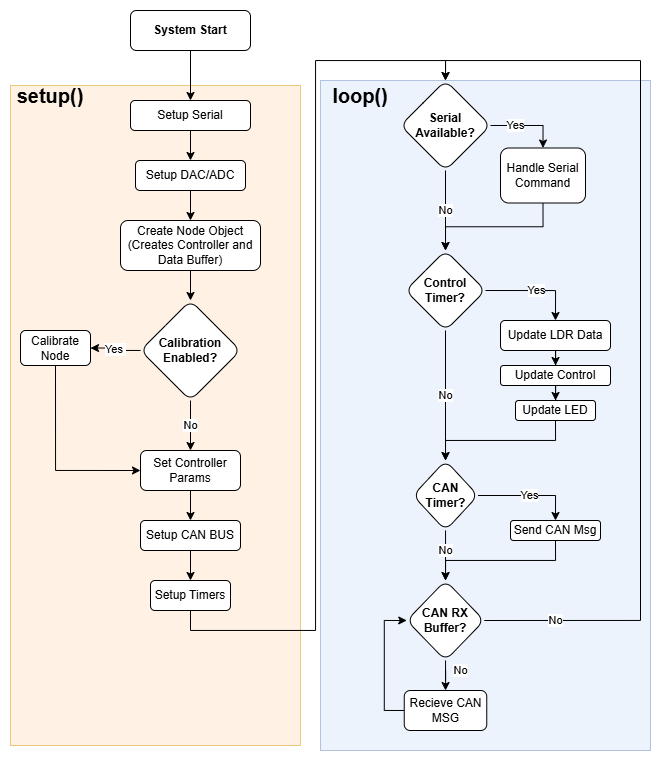

The diagram above was exported from draw.io. Its source (the exported page's mxGraphModel, read from the mxfile embedded in the PNG):
<mxGraphModel dx="1004" dy="587" grid="1" gridSize="10" guides="1" tooltips="1" connect="1" arrows="1" fold="1" page="1" pageScale="1" pageWidth="827" pageHeight="1169" math="0" shadow="0">
  <root>
    <mxCell id="WIyWlLk6GJQsqaUBKTNV-0" />
    <mxCell id="WIyWlLk6GJQsqaUBKTNV-1" parent="WIyWlLk6GJQsqaUBKTNV-0" />
    <mxCell id="E6BLyAjsgOntefzaR5vY-63" value="" style="rounded=0;whiteSpace=wrap;html=1;fillColor=#dae8fc;strokeColor=#6c8ebf;opacity=50;" vertex="1" parent="WIyWlLk6GJQsqaUBKTNV-1">
      <mxGeometry x="370" y="250" width="330" height="670" as="geometry" />
    </mxCell>
    <mxCell id="E6BLyAjsgOntefzaR5vY-62" value="" style="rounded=0;whiteSpace=wrap;html=1;fillColor=#ffe6cc;strokeColor=#d79b00;gradientColor=none;opacity=50;" vertex="1" parent="WIyWlLk6GJQsqaUBKTNV-1">
      <mxGeometry x="60" y="255" width="290" height="660" as="geometry" />
    </mxCell>
    <mxCell id="E6BLyAjsgOntefzaR5vY-1" value="" style="edgeStyle=orthogonalEdgeStyle;rounded=0;orthogonalLoop=1;jettySize=auto;html=1;" edge="1" parent="WIyWlLk6GJQsqaUBKTNV-1" source="WIyWlLk6GJQsqaUBKTNV-3" target="E6BLyAjsgOntefzaR5vY-0">
      <mxGeometry relative="1" as="geometry" />
    </mxCell>
    <mxCell id="WIyWlLk6GJQsqaUBKTNV-3" value="&lt;b&gt;System Start&lt;/b&gt;" style="rounded=1;whiteSpace=wrap;html=1;fontSize=12;glass=0;strokeWidth=1;shadow=0;" parent="WIyWlLk6GJQsqaUBKTNV-1" vertex="1">
      <mxGeometry x="180" y="180" width="120" height="40" as="geometry" />
    </mxCell>
    <mxCell id="E6BLyAjsgOntefzaR5vY-8" value="" style="edgeStyle=orthogonalEdgeStyle;rounded=0;orthogonalLoop=1;jettySize=auto;html=1;" edge="1" parent="WIyWlLk6GJQsqaUBKTNV-1" source="E6BLyAjsgOntefzaR5vY-0" target="E6BLyAjsgOntefzaR5vY-7">
      <mxGeometry relative="1" as="geometry" />
    </mxCell>
    <mxCell id="E6BLyAjsgOntefzaR5vY-0" value="Setup Serial" style="rounded=1;whiteSpace=wrap;html=1;fontSize=12;glass=0;strokeWidth=1;shadow=0;" vertex="1" parent="WIyWlLk6GJQsqaUBKTNV-1">
      <mxGeometry x="180" y="270" width="120" height="30" as="geometry" />
    </mxCell>
    <mxCell id="E6BLyAjsgOntefzaR5vY-10" value="" style="edgeStyle=orthogonalEdgeStyle;rounded=0;orthogonalLoop=1;jettySize=auto;html=1;" edge="1" parent="WIyWlLk6GJQsqaUBKTNV-1" source="E6BLyAjsgOntefzaR5vY-7" target="E6BLyAjsgOntefzaR5vY-9">
      <mxGeometry relative="1" as="geometry" />
    </mxCell>
    <mxCell id="E6BLyAjsgOntefzaR5vY-7" value="Setup DAC/ADC" style="rounded=1;whiteSpace=wrap;html=1;fontSize=12;glass=0;strokeWidth=1;shadow=0;" vertex="1" parent="WIyWlLk6GJQsqaUBKTNV-1">
      <mxGeometry x="185" y="330" width="110" height="30" as="geometry" />
    </mxCell>
    <mxCell id="E6BLyAjsgOntefzaR5vY-12" value="" style="edgeStyle=orthogonalEdgeStyle;rounded=0;orthogonalLoop=1;jettySize=auto;html=1;" edge="1" parent="WIyWlLk6GJQsqaUBKTNV-1" source="E6BLyAjsgOntefzaR5vY-9" target="E6BLyAjsgOntefzaR5vY-11">
      <mxGeometry relative="1" as="geometry" />
    </mxCell>
    <mxCell id="E6BLyAjsgOntefzaR5vY-9" value="Create Node Object&lt;div&gt;(Creates Controller and Data Buffer)&lt;/div&gt;" style="rounded=1;whiteSpace=wrap;html=1;fontSize=12;glass=0;strokeWidth=1;shadow=0;" vertex="1" parent="WIyWlLk6GJQsqaUBKTNV-1">
      <mxGeometry x="170" y="390" width="140" height="50" as="geometry" />
    </mxCell>
    <mxCell id="E6BLyAjsgOntefzaR5vY-14" value="Yes&amp;nbsp;" style="edgeStyle=orthogonalEdgeStyle;rounded=0;orthogonalLoop=1;jettySize=auto;html=1;" edge="1" parent="WIyWlLk6GJQsqaUBKTNV-1" source="E6BLyAjsgOntefzaR5vY-11" target="E6BLyAjsgOntefzaR5vY-13">
      <mxGeometry relative="1" as="geometry" />
    </mxCell>
    <mxCell id="E6BLyAjsgOntefzaR5vY-16" value="No" style="edgeStyle=orthogonalEdgeStyle;rounded=0;orthogonalLoop=1;jettySize=auto;html=1;" edge="1" parent="WIyWlLk6GJQsqaUBKTNV-1" source="E6BLyAjsgOntefzaR5vY-11" target="E6BLyAjsgOntefzaR5vY-15">
      <mxGeometry relative="1" as="geometry" />
    </mxCell>
    <mxCell id="E6BLyAjsgOntefzaR5vY-11" value="&lt;b&gt;Calibration Enabled?&lt;/b&gt;" style="rhombus;whiteSpace=wrap;html=1;rounded=1;glass=0;strokeWidth=1;shadow=0;" vertex="1" parent="WIyWlLk6GJQsqaUBKTNV-1">
      <mxGeometry x="190" y="470" width="100" height="100" as="geometry" />
    </mxCell>
    <mxCell id="E6BLyAjsgOntefzaR5vY-21" value="" style="edgeStyle=orthogonalEdgeStyle;rounded=0;orthogonalLoop=1;jettySize=auto;html=1;" edge="1" parent="WIyWlLk6GJQsqaUBKTNV-1" source="E6BLyAjsgOntefzaR5vY-15" target="E6BLyAjsgOntefzaR5vY-20">
      <mxGeometry relative="1" as="geometry" />
    </mxCell>
    <mxCell id="E6BLyAjsgOntefzaR5vY-15" value="Set Controller Params" style="whiteSpace=wrap;html=1;rounded=1;glass=0;strokeWidth=1;shadow=0;" vertex="1" parent="WIyWlLk6GJQsqaUBKTNV-1">
      <mxGeometry x="190" y="620" width="100" height="40" as="geometry" />
    </mxCell>
    <mxCell id="E6BLyAjsgOntefzaR5vY-27" style="edgeStyle=orthogonalEdgeStyle;rounded=0;orthogonalLoop=1;jettySize=auto;html=1;exitX=0.5;exitY=1;exitDx=0;exitDy=0;entryX=0;entryY=0.5;entryDx=0;entryDy=0;" edge="1" parent="WIyWlLk6GJQsqaUBKTNV-1" source="E6BLyAjsgOntefzaR5vY-13" target="E6BLyAjsgOntefzaR5vY-15">
      <mxGeometry relative="1" as="geometry" />
    </mxCell>
    <mxCell id="E6BLyAjsgOntefzaR5vY-13" value="Calibrate Node" style="whiteSpace=wrap;html=1;rounded=1;glass=0;strokeWidth=1;shadow=0;" vertex="1" parent="WIyWlLk6GJQsqaUBKTNV-1">
      <mxGeometry x="70" y="500" width="70" height="35" as="geometry" />
    </mxCell>
    <mxCell id="E6BLyAjsgOntefzaR5vY-23" value="" style="edgeStyle=orthogonalEdgeStyle;rounded=0;orthogonalLoop=1;jettySize=auto;html=1;" edge="1" parent="WIyWlLk6GJQsqaUBKTNV-1" source="E6BLyAjsgOntefzaR5vY-20" target="E6BLyAjsgOntefzaR5vY-22">
      <mxGeometry relative="1" as="geometry" />
    </mxCell>
    <mxCell id="E6BLyAjsgOntefzaR5vY-20" value="Setup CAN BUS" style="whiteSpace=wrap;html=1;rounded=1;glass=0;strokeWidth=1;shadow=0;" vertex="1" parent="WIyWlLk6GJQsqaUBKTNV-1">
      <mxGeometry x="190" y="690" width="100" height="30" as="geometry" />
    </mxCell>
    <mxCell id="E6BLyAjsgOntefzaR5vY-30" style="edgeStyle=orthogonalEdgeStyle;rounded=0;orthogonalLoop=1;jettySize=auto;html=1;exitX=0.5;exitY=1;exitDx=0;exitDy=0;entryX=0.5;entryY=0;entryDx=0;entryDy=0;" edge="1" parent="WIyWlLk6GJQsqaUBKTNV-1" source="E6BLyAjsgOntefzaR5vY-22" target="E6BLyAjsgOntefzaR5vY-28">
      <mxGeometry relative="1" as="geometry" />
    </mxCell>
    <mxCell id="E6BLyAjsgOntefzaR5vY-22" value="Setup Timers" style="whiteSpace=wrap;html=1;rounded=1;glass=0;strokeWidth=1;shadow=0;" vertex="1" parent="WIyWlLk6GJQsqaUBKTNV-1">
      <mxGeometry x="200" y="750" width="80" height="30" as="geometry" />
    </mxCell>
    <mxCell id="E6BLyAjsgOntefzaR5vY-32" value="Yes" style="edgeStyle=orthogonalEdgeStyle;rounded=0;orthogonalLoop=1;jettySize=auto;html=1;entryX=0.5;entryY=0;entryDx=0;entryDy=0;" edge="1" parent="WIyWlLk6GJQsqaUBKTNV-1" source="E6BLyAjsgOntefzaR5vY-28" target="E6BLyAjsgOntefzaR5vY-31">
      <mxGeometry x="-0.3143" relative="1" as="geometry">
        <mxPoint as="offset" />
      </mxGeometry>
    </mxCell>
    <mxCell id="E6BLyAjsgOntefzaR5vY-34" value="No" style="edgeStyle=orthogonalEdgeStyle;rounded=0;orthogonalLoop=1;jettySize=auto;html=1;" edge="1" parent="WIyWlLk6GJQsqaUBKTNV-1" source="E6BLyAjsgOntefzaR5vY-28" target="E6BLyAjsgOntefzaR5vY-33">
      <mxGeometry relative="1" as="geometry" />
    </mxCell>
    <mxCell id="E6BLyAjsgOntefzaR5vY-28" value="&lt;b&gt;Serial Available?&lt;/b&gt;" style="rhombus;whiteSpace=wrap;html=1;rounded=1;glass=0;strokeWidth=1;shadow=0;" vertex="1" parent="WIyWlLk6GJQsqaUBKTNV-1">
      <mxGeometry x="450" y="250" width="90" height="90" as="geometry" />
    </mxCell>
    <mxCell id="E6BLyAjsgOntefzaR5vY-37" style="edgeStyle=orthogonalEdgeStyle;rounded=0;orthogonalLoop=1;jettySize=auto;html=1;exitX=0.5;exitY=1;exitDx=0;exitDy=0;entryX=0.5;entryY=0;entryDx=0;entryDy=0;" edge="1" parent="WIyWlLk6GJQsqaUBKTNV-1" source="E6BLyAjsgOntefzaR5vY-31" target="E6BLyAjsgOntefzaR5vY-33">
      <mxGeometry relative="1" as="geometry" />
    </mxCell>
    <mxCell id="E6BLyAjsgOntefzaR5vY-31" value="Handle Serial Command" style="whiteSpace=wrap;html=1;rounded=1;glass=0;strokeWidth=1;shadow=0;" vertex="1" parent="WIyWlLk6GJQsqaUBKTNV-1">
      <mxGeometry x="550" y="317.5" width="85" height="55" as="geometry" />
    </mxCell>
    <mxCell id="E6BLyAjsgOntefzaR5vY-44" value="Yes" style="edgeStyle=orthogonalEdgeStyle;rounded=0;orthogonalLoop=1;jettySize=auto;html=1;exitX=1;exitY=0.5;exitDx=0;exitDy=0;entryX=0.5;entryY=0;entryDx=0;entryDy=0;" edge="1" parent="WIyWlLk6GJQsqaUBKTNV-1" source="E6BLyAjsgOntefzaR5vY-33" target="E6BLyAjsgOntefzaR5vY-38">
      <mxGeometry relative="1" as="geometry" />
    </mxCell>
    <mxCell id="E6BLyAjsgOntefzaR5vY-46" value="No" style="edgeStyle=orthogonalEdgeStyle;rounded=0;orthogonalLoop=1;jettySize=auto;html=1;" edge="1" parent="WIyWlLk6GJQsqaUBKTNV-1" source="E6BLyAjsgOntefzaR5vY-33" target="E6BLyAjsgOntefzaR5vY-45">
      <mxGeometry relative="1" as="geometry" />
    </mxCell>
    <mxCell id="E6BLyAjsgOntefzaR5vY-33" value="&lt;b&gt;Control Timer?&lt;/b&gt;" style="rhombus;whiteSpace=wrap;html=1;rounded=1;glass=0;strokeWidth=1;shadow=0;" vertex="1" parent="WIyWlLk6GJQsqaUBKTNV-1">
      <mxGeometry x="455" y="420" width="80" height="80" as="geometry" />
    </mxCell>
    <mxCell id="E6BLyAjsgOntefzaR5vY-41" value="" style="edgeStyle=orthogonalEdgeStyle;rounded=0;orthogonalLoop=1;jettySize=auto;html=1;" edge="1" parent="WIyWlLk6GJQsqaUBKTNV-1" source="E6BLyAjsgOntefzaR5vY-38" target="E6BLyAjsgOntefzaR5vY-40">
      <mxGeometry relative="1" as="geometry" />
    </mxCell>
    <mxCell id="E6BLyAjsgOntefzaR5vY-38" value="Update LDR Data" style="whiteSpace=wrap;html=1;rounded=1;glass=0;strokeWidth=1;shadow=0;" vertex="1" parent="WIyWlLk6GJQsqaUBKTNV-1">
      <mxGeometry x="550" y="490" width="110" height="30" as="geometry" />
    </mxCell>
    <mxCell id="E6BLyAjsgOntefzaR5vY-43" value="" style="edgeStyle=orthogonalEdgeStyle;rounded=0;orthogonalLoop=1;jettySize=auto;html=1;" edge="1" parent="WIyWlLk6GJQsqaUBKTNV-1" source="E6BLyAjsgOntefzaR5vY-40" target="E6BLyAjsgOntefzaR5vY-42">
      <mxGeometry relative="1" as="geometry" />
    </mxCell>
    <mxCell id="E6BLyAjsgOntefzaR5vY-40" value="Update Control" style="whiteSpace=wrap;html=1;rounded=1;glass=0;strokeWidth=1;shadow=0;" vertex="1" parent="WIyWlLk6GJQsqaUBKTNV-1">
      <mxGeometry x="550" y="535" width="110" height="20" as="geometry" />
    </mxCell>
    <mxCell id="E6BLyAjsgOntefzaR5vY-47" style="edgeStyle=orthogonalEdgeStyle;rounded=0;orthogonalLoop=1;jettySize=auto;html=1;exitX=0.5;exitY=1;exitDx=0;exitDy=0;" edge="1" parent="WIyWlLk6GJQsqaUBKTNV-1" source="E6BLyAjsgOntefzaR5vY-42" target="E6BLyAjsgOntefzaR5vY-45">
      <mxGeometry relative="1" as="geometry" />
    </mxCell>
    <mxCell id="E6BLyAjsgOntefzaR5vY-42" value="Update LED" style="whiteSpace=wrap;html=1;rounded=1;glass=0;strokeWidth=1;shadow=0;" vertex="1" parent="WIyWlLk6GJQsqaUBKTNV-1">
      <mxGeometry x="565" y="570" width="80" height="20" as="geometry" />
    </mxCell>
    <mxCell id="E6BLyAjsgOntefzaR5vY-50" value="Yes" style="edgeStyle=orthogonalEdgeStyle;rounded=0;orthogonalLoop=1;jettySize=auto;html=1;exitX=1;exitY=0.5;exitDx=0;exitDy=0;entryX=0.5;entryY=0;entryDx=0;entryDy=0;" edge="1" parent="WIyWlLk6GJQsqaUBKTNV-1" source="E6BLyAjsgOntefzaR5vY-45" target="E6BLyAjsgOntefzaR5vY-48">
      <mxGeometry relative="1" as="geometry" />
    </mxCell>
    <mxCell id="E6BLyAjsgOntefzaR5vY-52" value="No" style="edgeStyle=orthogonalEdgeStyle;rounded=0;orthogonalLoop=1;jettySize=auto;html=1;" edge="1" parent="WIyWlLk6GJQsqaUBKTNV-1" source="E6BLyAjsgOntefzaR5vY-45" target="E6BLyAjsgOntefzaR5vY-51">
      <mxGeometry x="-0.2024" relative="1" as="geometry">
        <mxPoint as="offset" />
      </mxGeometry>
    </mxCell>
    <mxCell id="E6BLyAjsgOntefzaR5vY-45" value="&lt;b&gt;CAN Timer?&lt;/b&gt;" style="rhombus;whiteSpace=wrap;html=1;rounded=1;glass=0;strokeWidth=1;shadow=0;" vertex="1" parent="WIyWlLk6GJQsqaUBKTNV-1">
      <mxGeometry x="462.5" y="630" width="65" height="70" as="geometry" />
    </mxCell>
    <mxCell id="E6BLyAjsgOntefzaR5vY-53" style="edgeStyle=orthogonalEdgeStyle;rounded=0;orthogonalLoop=1;jettySize=auto;html=1;exitX=0.5;exitY=1;exitDx=0;exitDy=0;entryX=0.5;entryY=0;entryDx=0;entryDy=0;" edge="1" parent="WIyWlLk6GJQsqaUBKTNV-1" source="E6BLyAjsgOntefzaR5vY-48" target="E6BLyAjsgOntefzaR5vY-51">
      <mxGeometry relative="1" as="geometry">
        <Array as="points">
          <mxPoint x="605" y="730" />
          <mxPoint x="495" y="730" />
        </Array>
      </mxGeometry>
    </mxCell>
    <mxCell id="E6BLyAjsgOntefzaR5vY-48" value="Send CAN Msg" style="whiteSpace=wrap;html=1;rounded=1;glass=0;strokeWidth=1;shadow=0;" vertex="1" parent="WIyWlLk6GJQsqaUBKTNV-1">
      <mxGeometry x="560" y="690" width="90" height="20" as="geometry" />
    </mxCell>
    <mxCell id="E6BLyAjsgOntefzaR5vY-58" value="No" style="edgeStyle=orthogonalEdgeStyle;rounded=0;orthogonalLoop=1;jettySize=auto;html=1;" edge="1" parent="WIyWlLk6GJQsqaUBKTNV-1" source="E6BLyAjsgOntefzaR5vY-51" target="E6BLyAjsgOntefzaR5vY-57">
      <mxGeometry x="0.2006" y="15" relative="1" as="geometry">
        <mxPoint as="offset" />
      </mxGeometry>
    </mxCell>
    <mxCell id="E6BLyAjsgOntefzaR5vY-60" value="No" style="edgeStyle=orthogonalEdgeStyle;rounded=0;orthogonalLoop=1;jettySize=auto;html=1;exitX=1;exitY=0.5;exitDx=0;exitDy=0;entryX=0.5;entryY=0;entryDx=0;entryDy=0;" edge="1" parent="WIyWlLk6GJQsqaUBKTNV-1" source="E6BLyAjsgOntefzaR5vY-51" target="E6BLyAjsgOntefzaR5vY-28">
      <mxGeometry x="-0.8462" relative="1" as="geometry">
        <Array as="points">
          <mxPoint x="690" y="790" />
          <mxPoint x="690" y="230" />
          <mxPoint x="495" y="230" />
        </Array>
        <mxPoint as="offset" />
      </mxGeometry>
    </mxCell>
    <mxCell id="E6BLyAjsgOntefzaR5vY-51" value="&lt;b&gt;CAN RX Buffer?&lt;/b&gt;" style="rhombus;whiteSpace=wrap;html=1;rounded=1;glass=0;strokeWidth=1;shadow=0;" vertex="1" parent="WIyWlLk6GJQsqaUBKTNV-1">
      <mxGeometry x="456.25" y="750" width="77.5" height="80" as="geometry" />
    </mxCell>
    <mxCell id="E6BLyAjsgOntefzaR5vY-61" style="edgeStyle=orthogonalEdgeStyle;rounded=0;orthogonalLoop=1;jettySize=auto;html=1;exitX=0;exitY=0.5;exitDx=0;exitDy=0;entryX=0;entryY=0.5;entryDx=0;entryDy=0;" edge="1" parent="WIyWlLk6GJQsqaUBKTNV-1" source="E6BLyAjsgOntefzaR5vY-57" target="E6BLyAjsgOntefzaR5vY-51">
      <mxGeometry relative="1" as="geometry" />
    </mxCell>
    <mxCell id="E6BLyAjsgOntefzaR5vY-57" value="Recieve CAN MSG" style="whiteSpace=wrap;html=1;rounded=1;glass=0;strokeWidth=1;shadow=0;" vertex="1" parent="WIyWlLk6GJQsqaUBKTNV-1">
      <mxGeometry x="453.75" y="860" width="82.5" height="40" as="geometry" />
    </mxCell>
    <mxCell id="E6BLyAjsgOntefzaR5vY-64" value="&lt;b&gt;&lt;font style=&quot;font-size: 20px; color: rgb(0, 0, 0);&quot;&gt;setup()&lt;/font&gt;&lt;/b&gt;" style="text;html=1;align=center;verticalAlign=middle;whiteSpace=wrap;rounded=0;" vertex="1" parent="WIyWlLk6GJQsqaUBKTNV-1">
      <mxGeometry x="70" y="250" width="60" height="30" as="geometry" />
    </mxCell>
    <mxCell id="E6BLyAjsgOntefzaR5vY-65" value="&lt;b&gt;&lt;font style=&quot;font-size: 20px; color: rgb(0, 0, 0);&quot;&gt;loop()&lt;/font&gt;&lt;/b&gt;" style="text;html=1;align=center;verticalAlign=middle;whiteSpace=wrap;rounded=0;" vertex="1" parent="WIyWlLk6GJQsqaUBKTNV-1">
      <mxGeometry x="380" y="250" width="60" height="30" as="geometry" />
    </mxCell>
  </root>
</mxGraphModel>